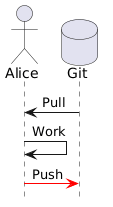

The diagram above was rendered by PlantUML. Its source (embedded in the PNG):
@startuml
hide footbox
actor Alice
database Git
Git -> Alice: Pull
Alice -> Alice: Work
Alice -[#red]> Git  : Push
@enduml